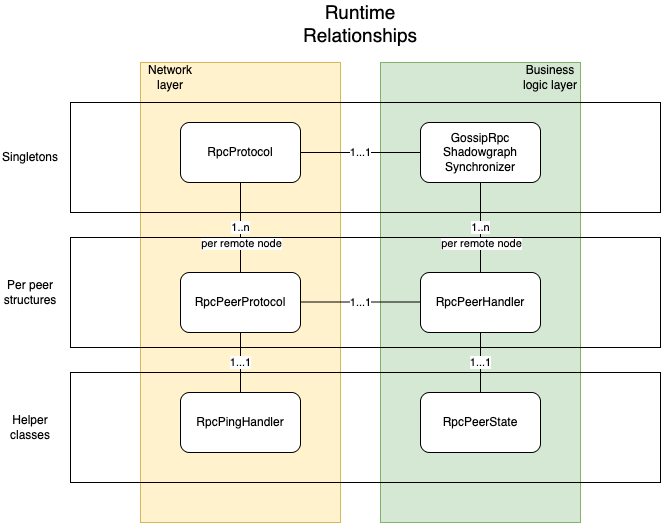

The diagram above was exported from draw.io. Its source (the exported page's mxGraphModel, read from the mxfile embedded in the PNG):
<mxGraphModel dx="1545" dy="1419" grid="1" gridSize="10" guides="1" tooltips="1" connect="1" arrows="1" fold="1" page="1" pageScale="1" pageWidth="827" pageHeight="1169" math="0" shadow="0">
  <root>
    <mxCell id="0" />
    <mxCell id="1" parent="0" />
    <mxCell id="4PyfhHUCVuUeqCnHOOxW-2" value="" style="rounded=0;whiteSpace=wrap;html=1;fillColor=#d5e8d4;strokeColor=#82b366;" vertex="1" parent="1">
      <mxGeometry x="420" y="120" width="200" height="460" as="geometry" />
    </mxCell>
    <mxCell id="4PyfhHUCVuUeqCnHOOxW-1" value="" style="rounded=0;whiteSpace=wrap;html=1;fillColor=#fff2cc;strokeColor=#d6b656;" vertex="1" parent="1">
      <mxGeometry x="180" y="120" width="200" height="460" as="geometry" />
    </mxCell>
    <mxCell id="Uup-czFWGB-FeMNPk1hU-6" value="1...1" style="edgeStyle=orthogonalEdgeStyle;rounded=0;orthogonalLoop=1;jettySize=auto;html=1;endArrow=none;startFill=0;" edge="1" parent="1" source="Uup-czFWGB-FeMNPk1hU-1" target="Uup-czFWGB-FeMNPk1hU-3">
      <mxGeometry relative="1" as="geometry" />
    </mxCell>
    <mxCell id="Uup-czFWGB-FeMNPk1hU-7" value="1..n" style="edgeStyle=orthogonalEdgeStyle;rounded=0;orthogonalLoop=1;jettySize=auto;html=1;endArrow=none;startFill=0;" edge="1" parent="1" source="Uup-czFWGB-FeMNPk1hU-1" target="Uup-czFWGB-FeMNPk1hU-2">
      <mxGeometry relative="1" as="geometry" />
    </mxCell>
    <mxCell id="Uup-czFWGB-FeMNPk1hU-8" value="per remote node" style="edgeLabel;html=1;align=center;verticalAlign=middle;resizable=0;points=[];" vertex="1" connectable="0" parent="Uup-czFWGB-FeMNPk1hU-7">
      <mxGeometry x="0.1111" y="4" relative="1" as="geometry">
        <mxPoint x="-4" y="10" as="offset" />
      </mxGeometry>
    </mxCell>
    <mxCell id="Uup-czFWGB-FeMNPk1hU-1" value="RpcProtocol" style="rounded=1;whiteSpace=wrap;html=1;" vertex="1" parent="1">
      <mxGeometry x="220" y="180" width="120" height="60" as="geometry" />
    </mxCell>
    <mxCell id="Uup-czFWGB-FeMNPk1hU-2" value="RpcPeerProtocol" style="rounded=1;whiteSpace=wrap;html=1;" vertex="1" parent="1">
      <mxGeometry x="220" y="330" width="120" height="60" as="geometry" />
    </mxCell>
    <mxCell id="Uup-czFWGB-FeMNPk1hU-9" value="1..n" style="edgeStyle=orthogonalEdgeStyle;rounded=0;orthogonalLoop=1;jettySize=auto;html=1;entryX=0.5;entryY=0;entryDx=0;entryDy=0;endArrow=none;startFill=0;" edge="1" parent="1" source="Uup-czFWGB-FeMNPk1hU-3" target="Uup-czFWGB-FeMNPk1hU-4">
      <mxGeometry relative="1" as="geometry" />
    </mxCell>
    <mxCell id="Uup-czFWGB-FeMNPk1hU-10" value="per remote node" style="edgeLabel;html=1;align=center;verticalAlign=middle;resizable=0;points=[];" vertex="1" connectable="0" parent="Uup-czFWGB-FeMNPk1hU-9">
      <mxGeometry x="0.2222" y="3" relative="1" as="geometry">
        <mxPoint x="-3" y="5" as="offset" />
      </mxGeometry>
    </mxCell>
    <mxCell id="Uup-czFWGB-FeMNPk1hU-3" value="GossipRpc&lt;br&gt;Shadowgraph&lt;br&gt;Synchronizer" style="rounded=1;whiteSpace=wrap;html=1;" vertex="1" parent="1">
      <mxGeometry x="460" y="180" width="120" height="60" as="geometry" />
    </mxCell>
    <mxCell id="Uup-czFWGB-FeMNPk1hU-4" value="RpcPeerHandler" style="rounded=1;whiteSpace=wrap;html=1;" vertex="1" parent="1">
      <mxGeometry x="460" y="330" width="120" height="60" as="geometry" />
    </mxCell>
    <mxCell id="Uup-czFWGB-FeMNPk1hU-58" value="1...1" style="edgeStyle=orthogonalEdgeStyle;rounded=0;orthogonalLoop=1;jettySize=auto;html=1;endArrow=none;startFill=0;" edge="1" parent="1">
      <mxGeometry relative="1" as="geometry">
        <mxPoint x="340" y="359.5" as="sourcePoint" />
        <mxPoint x="460" y="359.5" as="targetPoint" />
      </mxGeometry>
    </mxCell>
    <mxCell id="ffNIXQrI5m8kTz16TxC--1" value="Runtime Relationships" style="text;html=1;align=center;verticalAlign=middle;whiteSpace=wrap;rounded=0;fontSize=19;" vertex="1" parent="1">
      <mxGeometry x="370" y="80" width="60" as="geometry" />
    </mxCell>
    <mxCell id="ffNIXQrI5m8kTz16TxC--2" value="RpcPingHandler" style="rounded=1;whiteSpace=wrap;html=1;" vertex="1" parent="1">
      <mxGeometry x="220" y="450" width="120" height="60" as="geometry" />
    </mxCell>
    <mxCell id="ffNIXQrI5m8kTz16TxC--3" value="1...1" style="edgeStyle=orthogonalEdgeStyle;rounded=0;orthogonalLoop=1;jettySize=auto;html=1;endArrow=none;startFill=0;exitX=0.5;exitY=1;exitDx=0;exitDy=0;entryX=0.5;entryY=0;entryDx=0;entryDy=0;" edge="1" parent="1" source="Uup-czFWGB-FeMNPk1hU-2" target="ffNIXQrI5m8kTz16TxC--2">
      <mxGeometry relative="1" as="geometry">
        <mxPoint x="350" y="369.5" as="sourcePoint" />
        <mxPoint x="470" y="369.5" as="targetPoint" />
      </mxGeometry>
    </mxCell>
    <mxCell id="ffNIXQrI5m8kTz16TxC--4" value="RpcPeerState" style="rounded=1;whiteSpace=wrap;html=1;" vertex="1" parent="1">
      <mxGeometry x="460" y="450" width="120" height="60" as="geometry" />
    </mxCell>
    <mxCell id="ffNIXQrI5m8kTz16TxC--5" value="1...1" style="edgeStyle=orthogonalEdgeStyle;rounded=0;orthogonalLoop=1;jettySize=auto;html=1;endArrow=none;startFill=0;exitX=0.5;exitY=1;exitDx=0;exitDy=0;entryX=0.5;entryY=0;entryDx=0;entryDy=0;" edge="1" parent="1" source="Uup-czFWGB-FeMNPk1hU-4" target="ffNIXQrI5m8kTz16TxC--4">
      <mxGeometry relative="1" as="geometry">
        <mxPoint x="290" y="400" as="sourcePoint" />
        <mxPoint x="290" y="460" as="targetPoint" />
        <Array as="points">
          <mxPoint x="520" y="440" />
          <mxPoint x="520" y="440" />
        </Array>
      </mxGeometry>
    </mxCell>
    <mxCell id="4PyfhHUCVuUeqCnHOOxW-3" value="Network layer" style="text;html=1;align=center;verticalAlign=middle;whiteSpace=wrap;rounded=0;" vertex="1" parent="1">
      <mxGeometry x="180" y="120" width="60" height="30" as="geometry" />
    </mxCell>
    <mxCell id="4PyfhHUCVuUeqCnHOOxW-4" value="Business logic layer" style="text;html=1;align=center;verticalAlign=middle;whiteSpace=wrap;rounded=0;" vertex="1" parent="1">
      <mxGeometry x="560" y="120" width="60" height="30" as="geometry" />
    </mxCell>
    <mxCell id="4PyfhHUCVuUeqCnHOOxW-5" value="" style="rounded=0;whiteSpace=wrap;html=1;fillColor=none;" vertex="1" parent="1">
      <mxGeometry x="110" y="160" width="590" height="110" as="geometry" />
    </mxCell>
    <mxCell id="4PyfhHUCVuUeqCnHOOxW-6" value="Singletons" style="text;html=1;align=center;verticalAlign=middle;whiteSpace=wrap;rounded=0;" vertex="1" parent="1">
      <mxGeometry x="40" y="200" width="60" height="30" as="geometry" />
    </mxCell>
    <mxCell id="4PyfhHUCVuUeqCnHOOxW-8" value="" style="rounded=0;whiteSpace=wrap;html=1;fillColor=none;" vertex="1" parent="1">
      <mxGeometry x="110" y="295" width="590" height="110" as="geometry" />
    </mxCell>
    <mxCell id="4PyfhHUCVuUeqCnHOOxW-9" value="Per peer structures" style="text;html=1;align=center;verticalAlign=middle;whiteSpace=wrap;rounded=0;" vertex="1" parent="1">
      <mxGeometry x="40" y="335" width="60" height="30" as="geometry" />
    </mxCell>
    <mxCell id="4PyfhHUCVuUeqCnHOOxW-10" value="" style="rounded=0;whiteSpace=wrap;html=1;fillColor=none;" vertex="1" parent="1">
      <mxGeometry x="110" y="430" width="590" height="110" as="geometry" />
    </mxCell>
    <mxCell id="4PyfhHUCVuUeqCnHOOxW-11" value="Helper classes" style="text;html=1;align=center;verticalAlign=middle;whiteSpace=wrap;rounded=0;" vertex="1" parent="1">
      <mxGeometry x="40" y="470" width="60" height="30" as="geometry" />
    </mxCell>
  </root>
</mxGraphModel>